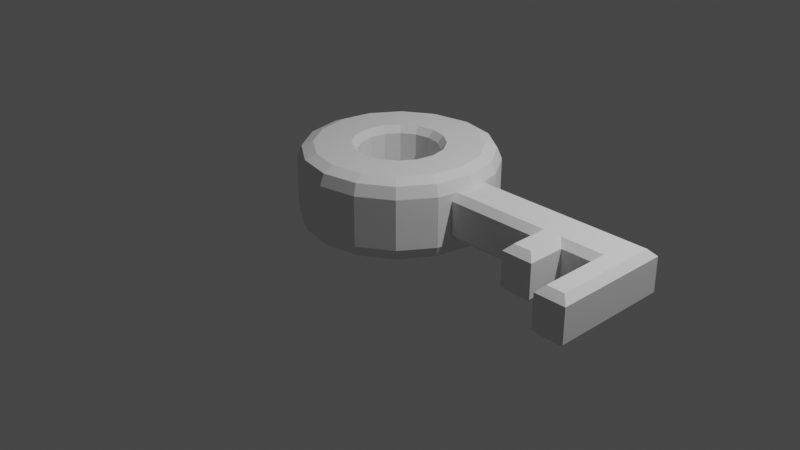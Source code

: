 # Source: Key.blend  (saved by Blender 3.6.11; exported with 4.5.12 LTS)
import bpy
from mathutils import Matrix  # noqa: F401  (used for matrix-valued properties, if any)

bpy.ops.wm.read_factory_settings(use_empty=True)
scene = bpy.context.scene
scene.name = 'Scene'

# ---- collections
col_collection = bpy.data.collections.new('Collection'); scene.collection.children.link(col_collection)

# ---- world
world_world = bpy.data.worlds.new('World'); scene.world = world_world
world_world.use_nodes = True; world_world.node_tree.nodes.clear()
_N = world_world.node_tree.nodes; _L = world_world.node_tree.links
n0 = _N.new('ShaderNodeOutputWorld'); n0.name = 'World Output'; n0.location = (300, 300)
n1 = _N.new('ShaderNodeBackground'); n1.name = 'Background'; n1.location = (10, 300)
n1.inputs[0].default_value = (0.05088, 0.05088, 0.05088, 1.0)
_L.new(n1.outputs[0], n0.inputs[0])
n0.is_active_output = True
world_world.color = (0.05088, 0.05088, 0.05088)
world_world.use_sun_shadow = False
world_world.sun_shadow_jitter_overblur = 0.0

# ---- cameras
cam_camera = bpy.data.cameras.new('Camera')
cam_camera.clip_end = 100.0
cam_camera.ortho_scale = 7.314

# ---- lights
light_light = bpy.data.lights.new('Light', 'POINT')
light_light.transmission_factor = 0.0
light_light.energy = 1000.0
light_light.shadow_soft_size = 0.1
light_light.shadow_maximum_resolution = 0.006
light_light.use_absolute_resolution = True

# ---- meshes
me_circle = bpy.data.meshes.new('Circle')
me_circle.from_pydata([(-0.6315, 1.063, -0.2612), (-0.6315, 0.8983, -0.4228), (-0.6315, 1.015, -0.3754), (-0.9549, 0.834, -0.4228), (-1.018, 0.9861, -0.2612), (-0.9994, 0.9415, -0.3754), (-1.229, 0.6508, -0.4228), (-1.345, 0.7672, -0.2612), (-1.311, 0.7331, -0.3754), (-1.412, 0.3767, -0.4228), (-1.564, 0.4397, -0.2612), (-1.52, 0.4213, -0.3754), (-1.476, 0.05336, -0.4228), (-1.641, 0.05336, -0.2612), (-1.593, 0.05336, -0.3754), (-1.412, -0.27, -0.4228), (-1.564, -0.333, -0.2612), (-1.52, -0.3145, -0.3754), (-1.229, -0.5441, -0.4228), (-1.345, -0.6605, -0.2612), (-1.311, -0.6264, -0.3754), (-0.9549, -0.7272, -0.4228), (-1.018, -0.8794, -0.2612), (-0.9994, -0.8348, -0.3754), (-0.6315, -0.7915, -0.4228), (-0.6315, -0.9562, -0.2612), (-0.6315, -0.908, -0.3754), (-0.3082, -0.7272, -0.4228), (-0.2452, -0.8794, -0.2612), (-0.2636, -0.8348, -0.3754), (-0.03409, -0.5441, -0.4228), (0.08236, -0.6605, -0.2612), (0.04826, -0.6264, -0.3754), (0.1491, -0.27, -0.4228), (0.3012, -0.333, -0.2612), (0.2567, -0.3145, -0.3754), (0.2134, 0.05336, -0.4228), (0.3781, 0.05336, -0.2612), (0.3298, 0.05336, -0.3754), (0.1491, 0.3767, -0.4228), (0.3012, 0.4397, -0.2612), (0.2567, 0.4213, -0.3754), (-0.03409, 0.6508, -0.4228), (0.08236, 0.7672, -0.2612), (0.04826, 0.7331, -0.3754), (-0.3082, 0.834, -0.4228), (-0.2452, 0.9861, -0.2612), (-0.2636, 0.9415, -0.3754), (-0.6315, 0.8983, 0.416), (-0.6315, 1.063, 0.2544), (-0.6315, 1.015, 0.3687), (-1.018, 0.9861, 0.2544), (-0.9549, 0.834, 0.416), (-0.9994, 0.9415, 0.3687), (-1.345, 0.7672, 0.2544), (-1.229, 0.6508, 0.416), (-1.311, 0.7331, 0.3687), (-1.564, 0.4397, 0.2544), (-1.412, 0.3767, 0.416), (-1.52, 0.4213, 0.3687), (-1.641, 0.05336, 0.2544), (-1.476, 0.05336, 0.416), (-1.593, 0.05336, 0.3687), (-1.564, -0.333, 0.2544), (-1.412, -0.27, 0.416), (-1.52, -0.3145, 0.3687), (-1.345, -0.6605, 0.2544), (-1.229, -0.5441, 0.416), (-1.311, -0.6264, 0.3687), (-1.018, -0.8794, 0.2544), (-0.9549, -0.7272, 0.416), (-0.9994, -0.8348, 0.3687), (-0.6315, -0.9562, 0.2544), (-0.6315, -0.7915, 0.416), (-0.6315, -0.908, 0.3687), (-0.2452, -0.8794, 0.2544), (-0.3082, -0.7272, 0.416), (-0.2636, -0.8348, 0.3687), (0.08236, -0.6605, 0.2544), (-0.03409, -0.5441, 0.416), (0.04826, -0.6264, 0.3687), (0.3012, -0.333, 0.2544), (0.1491, -0.27, 0.416), (0.2567, -0.3145, 0.3687), (0.3781, 0.05336, 0.2544), (0.2134, 0.05336, 0.416), (0.3298, 0.05336, 0.3687), (0.3012, 0.4397, 0.2544), (0.1491, 0.3767, 0.416), (0.2567, 0.4213, 0.3687), (0.08236, 0.7672, 0.2544), (-0.03409, 0.6508, 0.416), (0.04826, 0.7331, 0.3687), (-0.2452, 0.9861, 0.2544), (-0.3082, 0.834, 0.416), (-0.2636, 0.9415, 0.3687), (0.3385, -0.1179, -0.2321), (0.3385, -0.1863, -0.1637), (0.3385, -0.1863, 0.1788), (0.3385, -0.1179, 0.2472), (0.3385, 0.293, -0.1637), (0.3385, 0.2246, -0.2321), (0.3385, 0.2246, 0.2472), (0.3385, 0.293, 0.1788), (2.259, -0.1863, -0.1637), (2.19, -0.1863, -0.2321), (2.19, -0.1863, 0.2472), (2.259, -0.1863, 0.1788), (2.19, 0.2246, -0.2321), (2.259, 0.293, -0.1637), (2.19, 0.2246, 0.2472), (2.259, 0.293, 0.1788), (1.939, 0.2246, -0.2321), (1.939, 0.293, -0.1637), (1.619, 0.2246, -0.2321), (1.619, 0.293, -0.1637), (1.299, 0.2246, -0.2321), (1.299, 0.293, -0.1637), (0.9786, 0.2246, -0.2321), (0.9786, 0.293, -0.1637), (0.6586, 0.293, -0.1637), (0.6586, 0.2246, -0.2321), (0.6586, 0.2246, 0.2472), (0.6586, 0.293, 0.1788), (0.9786, 0.2246, 0.2472), (0.9786, 0.293, 0.1788), (1.299, 0.2246, 0.2472), (1.299, 0.293, 0.1788), (1.619, 0.2246, 0.2472), (1.619, 0.293, 0.1788), (1.939, 0.293, 0.1788), (1.939, 0.2246, 0.2472), (0.6586, -0.1179, -0.2321), (0.6586, -0.1863, -0.1637), (0.9786, -0.1179, -0.2321), (0.9786, -0.1863, -0.1637), (1.367, -0.1179, -0.2321), (1.299, -0.1863, -0.1637), (1.619, -0.1863, -0.1637), (1.55, -0.1179, -0.2321), (2.007, -0.1179, -0.2321), (1.939, -0.1863, -0.1637), (1.939, -0.1863, 0.1788), (2.007, -0.1179, 0.2472), (1.55, -0.1179, 0.2472), (1.619, -0.1863, 0.1788), (1.299, -0.1863, 0.1788), (1.367, -0.1179, 0.2472), (0.9786, -0.1179, 0.2472), (0.9786, -0.1863, 0.1788), (0.6586, -0.1863, 0.1788), (0.6586, -0.1179, 0.2472), (2.19, -0.8502, 0.2472), (2.259, -0.9186, 0.1788), (2.19, -0.8502, -0.2321), (2.259, -0.9186, -0.1637), (2.007, -0.8502, -0.2321), (1.939, -0.9186, -0.1637), (2.007, -0.8502, 0.2472), (1.939, -0.9186, 0.1788), (1.367, -0.5051, -0.2321), (1.299, -0.5734, -0.1637), (1.55, -0.5051, -0.2321), (1.619, -0.5734, -0.1637), (1.55, -0.5051, 0.2472), (1.619, -0.5734, 0.1788), (1.367, -0.5051, 0.2472), (1.299, -0.5734, 0.1788), (-0.6315, 0.5221, -0.4228), (-0.6315, 0.4633, -0.3512), (-0.7884, 0.4321, -0.3512), (-0.8109, 0.4864, -0.4228), (-0.9214, 0.3432, -0.3512), (-0.963, 0.3848, -0.4228), (-1.01, 0.2102, -0.3512), (-1.065, 0.2327, -0.4228), (-1.041, 0.05336, -0.3512), (-1.1, 0.05336, -0.4228), (-1.01, -0.1035, -0.3512), (-1.065, -0.126, -0.4228), (-0.9214, -0.2365, -0.3512), (-0.963, -0.2781, -0.4228), (-0.7884, -0.3254, -0.3512), (-0.8109, -0.3797, -0.4228), (-0.6315, -0.3566, -0.3512), (-0.6315, -0.4154, -0.4228), (-0.4747, -0.3254, -0.3512), (-0.4521, -0.3797, -0.4228), (-0.3417, -0.2365, -0.3512), (-0.3001, -0.2781, -0.4228), (-0.2528, -0.1035, -0.3512), (-0.1985, -0.126, -0.4228), (-0.2216, 0.05336, -0.3512), (-0.1628, 0.05336, -0.4228), (-0.2528, 0.2102, -0.3512), (-0.1985, 0.2327, -0.4228), (-0.3417, 0.3432, -0.3512), (-0.3001, 0.3848, -0.4228), (-0.4747, 0.4321, -0.3512), (-0.4521, 0.4864, -0.4228), (-0.6315, 0.4633, 0.3444), (-0.6315, 0.5221, 0.416), (-0.8109, 0.4864, 0.416), (-0.7884, 0.4321, 0.3444), (-0.963, 0.3848, 0.416), (-0.9214, 0.3432, 0.3444), (-1.065, 0.2327, 0.416), (-1.01, 0.2102, 0.3444), (-1.1, 0.05336, 0.416), (-1.041, 0.05336, 0.3444), (-1.065, -0.126, 0.416), (-1.01, -0.1035, 0.3444), (-0.963, -0.2781, 0.416), (-0.9214, -0.2365, 0.3444), (-0.8109, -0.3797, 0.416), (-0.7884, -0.3254, 0.3444), (-0.6315, -0.4154, 0.416), (-0.6315, -0.3566, 0.3444), (-0.4521, -0.3797, 0.416), (-0.4747, -0.3254, 0.3444), (-0.3001, -0.2781, 0.416), (-0.3417, -0.2365, 0.3444), (-0.1985, -0.126, 0.416), (-0.2528, -0.1035, 0.3444), (-0.1628, 0.05336, 0.416), (-0.2216, 0.05336, 0.3444), (-0.1985, 0.2327, 0.416), (-0.2528, 0.2102, 0.3444), (-0.3001, 0.3848, 0.416), (-0.3417, 0.3432, 0.3444), (-0.4521, 0.4864, 0.416), (-0.4747, 0.4321, 0.3444)], [], [(28, 31, 78, 75), (7, 10, 57, 54), (31, 34, 81, 78), (10, 13, 60, 57), (34, 37, 84, 81), (13, 16, 63, 60), (37, 40, 87, 84), (16, 19, 66, 63), (40, 43, 90, 87), (19, 22, 69, 66), (43, 46, 93, 90), (22, 25, 72, 69), (201, 230, 94, 48), (25, 28, 75, 72), (46, 0, 49, 93), (169, 198, 231, 200), (222, 220, 79, 82), (208, 206, 58, 61), (224, 222, 82, 85), (210, 208, 61, 64), (226, 224, 85, 88), (212, 210, 64, 67), (228, 226, 88, 91), (214, 212, 67, 70), (230, 228, 91, 94), (216, 214, 70, 73), (218, 216, 73, 76), (220, 218, 76, 79), (204, 202, 52, 55), (206, 204, 55, 58), (188, 186, 219, 221), (195, 39, 36, 193), (190, 188, 221, 223), (197, 42, 39, 195), (193, 36, 33, 191), (199, 45, 42, 197), (168, 1, 45, 199), (192, 190, 223, 225), (202, 201, 48, 52), (175, 9, 6, 173), (194, 192, 225, 227), (173, 6, 3, 171), (177, 12, 9, 175), (196, 194, 227, 229), (171, 3, 1, 168), (179, 15, 12, 177), (198, 196, 229, 231), (172, 170, 203, 205), (181, 18, 15, 179), (4, 7, 54, 51), (174, 172, 205, 207), (183, 21, 18, 181), (176, 174, 207, 209), (185, 24, 21, 183), (178, 176, 209, 211), (186, 184, 217, 219), (180, 178, 211, 213), (187, 27, 24, 185), (182, 180, 213, 215), (189, 30, 27, 187), (184, 182, 215, 217), (191, 33, 30, 189), (133, 150, 98, 97), (115, 129, 130, 113), (104, 107, 153, 155), (122, 102, 99, 151), (140, 105, 154, 156), (100, 103, 123, 120), (106, 143, 158, 152), (135, 149, 150, 133), (131, 128, 144, 143), (128, 126, 147, 144), (126, 124, 148, 147), (96, 97, 98, 99, 102, 103, 100, 101), (124, 122, 151, 148), (120, 123, 125, 119), (119, 125, 127, 117), (117, 127, 129, 115), (113, 130, 111, 109), (138, 145, 165, 163), (155, 153, 159, 157), (136, 139, 162, 160), (137, 146, 149, 135), (112, 108, 105, 140), (121, 118, 134, 132), (118, 116, 136, 134), (116, 114, 139, 136), (114, 112, 140, 139), (163, 165, 167, 161), (109, 111, 107, 104), (110, 131, 143, 106), (144, 147, 166, 164), (146, 137, 161, 167), (142, 141, 157, 159), (141, 142, 145, 138), (4, 0, 2, 5), (5, 2, 1, 3), (7, 4, 5, 8), (8, 5, 3, 6), (10, 7, 8, 11), (11, 8, 6, 9), (13, 10, 11, 14), (14, 11, 9, 12), (16, 13, 14, 17), (17, 14, 12, 15), (19, 16, 17, 20), (20, 17, 15, 18), (22, 19, 20, 23), (23, 20, 18, 21), (25, 22, 23, 26), (26, 23, 21, 24), (28, 25, 26, 29), (29, 26, 24, 27), (31, 28, 29, 32), (32, 29, 27, 30), (34, 31, 32, 35), (35, 32, 30, 33), (37, 34, 35, 38), (38, 35, 33, 36), (40, 37, 38, 41), (41, 38, 36, 39), (43, 40, 41, 44), (44, 41, 39, 42), (46, 43, 44, 47), (47, 44, 42, 45), (0, 46, 47, 2), (2, 47, 45, 1), (52, 48, 50, 53), (53, 50, 49, 51), (55, 52, 53, 56), (56, 53, 51, 54), (58, 55, 56, 59), (59, 56, 54, 57), (61, 58, 59, 62), (62, 59, 57, 60), (64, 61, 62, 65), (65, 62, 60, 63), (67, 64, 65, 68), (68, 65, 63, 66), (70, 67, 68, 71), (71, 68, 66, 69), (73, 70, 71, 74), (74, 71, 69, 72), (76, 73, 74, 77), (77, 74, 72, 75), (79, 76, 77, 80), (80, 77, 75, 78), (82, 79, 80, 83), (83, 80, 78, 81), (85, 82, 83, 86), (86, 83, 81, 84), (88, 85, 86, 89), (89, 86, 84, 87), (91, 88, 89, 92), (92, 89, 87, 90), (94, 91, 92, 95), (95, 92, 90, 93), (48, 94, 95, 50), (50, 95, 93, 49), (0, 4, 51, 49), (121, 101, 100, 120), (131, 110, 111, 130), (105, 108, 109, 104), (110, 106, 107, 111), (151, 99, 98, 150), (108, 112, 113, 109), (112, 114, 115, 113), (114, 116, 117, 115), (116, 118, 119, 117), (118, 121, 120, 119), (102, 122, 123, 103), (122, 124, 125, 123), (124, 126, 127, 125), (126, 128, 129, 127), (128, 131, 130, 129), (96, 132, 133, 97), (132, 134, 135, 133), (134, 136, 137, 135), (139, 140, 141, 138), (143, 144, 145, 142), (147, 148, 149, 146), (148, 151, 150, 149), (156, 154, 155, 157), (152, 158, 159, 153), (142, 159, 158, 143), (153, 107, 106, 152), (104, 155, 154, 105), (157, 141, 140, 156), (160, 162, 163, 161), (164, 166, 167, 165), (146, 167, 166, 147), (165, 145, 144, 164), (138, 163, 162, 139), (161, 137, 136, 160), (101, 121, 132, 96), (171, 168, 169, 170), (173, 171, 170, 172), (175, 173, 172, 174), (177, 175, 174, 176), (179, 177, 176, 178), (181, 179, 178, 180), (183, 181, 180, 182), (185, 183, 182, 184), (187, 185, 184, 186), (189, 187, 186, 188), (191, 189, 188, 190), (193, 191, 190, 192), (195, 193, 192, 194), (197, 195, 194, 196), (199, 197, 196, 198), (168, 199, 198, 169), (203, 200, 201, 202), (205, 203, 202, 204), (207, 205, 204, 206), (209, 207, 206, 208), (211, 209, 208, 210), (213, 211, 210, 212), (215, 213, 212, 214), (217, 215, 214, 216), (219, 217, 216, 218), (221, 219, 218, 220), (223, 221, 220, 222), (225, 223, 222, 224), (227, 225, 224, 226), (229, 227, 226, 228), (231, 229, 228, 230), (200, 231, 230, 201), (170, 169, 200, 203)])
_uv = me_circle.uv_layers.new(name='UVMap')
_uv.uv.foreach_set('vector', [0.0, 0.0, 0.0, 0.0, 0.0, 0.0, 0.0, 0.0, 0.0, 0.0, 0.0, 0.0, 0.0, 0.0, 0.0, 0.0, 0.0, 0.0, 0.0, 0.0, 0.0, 0.0, 0.0, 0.0, 0.0, 0.0, 0.0, 0.0, 0.0, 0.0, 0.0, 0.0, 0.0, 0.0, 0.0, 0.0, 0.0, 0.0, 0.0, 0.0, 0.0, 0.0, 0.0, 0.0, 0.0, 0.0, 0.0, 0.0, 0.0, 0.0, 0.0, 0.0, 0.0, 0.0, 0.0, 0.0, 0.0, 0.0, 0.0, 0.0, 0.0, 0.0, 0.0, 0.0, 0.0, 0.0, 0.0, 0.0, 0.0, 0.0, 0.0, 0.0, 0.0, 0.0, 0.0, 0.0, 0.0, 0.0, 0.0, 0.0, 0.0, 0.0, 0.0, 0.0, 0.0, 0.0, 0.0, 0.0, 0.0, 0.0, 0.0, 0.0, 0.0, 0.0, 0.0, 0.0, 0.0, 0.0, 0.0, 0.0, 0.0, 0.0, 0.0, 0.0, 0.0, 0.0, 0.0, 0.0, 0.0, 0.0, 0.0, 0.0, 0.0, 0.0, 0.0, 0.0, 0.0, 0.0, 0.0, 0.0, 0.0, 0.0, 0.0, 0.0, 0.0, 0.0, 0.0, 0.0, 0.0, 0.0, 0.0, 0.0, 0.0, 0.0, 0.0, 0.0, 0.0, 0.0, 0.0, 0.0, 0.0, 0.0, 0.0, 0.0, 0.0, 0.0, 0.0, 0.0, 0.0, 0.0, 0.0, 0.0, 0.0, 0.0, 0.0, 0.0, 0.0, 0.0, 0.0, 0.0, 0.0, 0.0, 0.0, 0.0, 0.0, 0.0, 0.0, 0.0, 0.0, 0.0, 0.0, 0.0, 0.0, 0.0, 0.0, 0.0, 0.0, 0.0, 0.0, 0.0, 0.0, 0.0, 0.0, 0.0, 0.0, 0.0, 0.0, 0.0, 0.0, 0.0, 0.0, 0.0, 0.0, 0.0, 0.0, 0.0, 0.0, 0.0, 0.0, 0.0, 0.0, 0.0, 0.0, 0.0, 0.0, 0.0, 0.0, 0.0, 0.0, 0.0, 0.0, 0.0, 0.0, 0.0, 0.0, 0.0, 0.0, 0.0, 0.0, 0.0, 0.0, 0.0, 0.0, 0.0, 0.0, 0.0, 0.0, 0.0, 0.0, 0.0, 0.0, 0.0, 0.0, 0.0, 0.0, 0.0, 0.0, 0.0, 0.0, 0.0, 0.0, 0.0, 0.0, 0.0, 0.0, 0.0, 0.0, 0.0, 0.0, 0.0, 0.0, 0.0, 0.0, 0.0, 0.0, 0.0, 0.0, 0.0, 0.0, 0.0, 0.0, 0.0, 0.0, 0.0, 0.0, 0.0, 0.0, 0.0, 0.0, 0.0, 0.0, 0.0, 0.0, 0.0, 0.0, 0.0, 0.0, 0.0, 0.0, 0.0, 0.0, 0.0, 0.0, 0.0, 0.0, 0.0, 0.0, 0.0, 0.0, 0.0, 0.0, 0.0, 0.0, 0.0, 0.0, 0.0, 0.0, 0.0, 0.0, 0.0, 0.0, 0.0, 0.0, 0.0, 0.0, 0.0, 0.0, 0.0, 0.0, 0.0, 0.0, 0.0, 0.0, 0.0, 0.0, 0.0, 0.0, 0.0, 0.0, 0.0, 0.0, 0.0, 0.0, 0.0, 0.0, 0.0, 0.0, 0.0, 0.0, 0.0, 0.0, 0.0, 0.0, 0.0, 0.0, 0.0, 0.0, 0.0, 0.0, 0.0, 0.0, 0.0, 0.0, 0.0, 0.0, 0.0, 0.0, 0.0, 0.0, 0.0, 0.0, 0.0, 0.0, 0.0, 0.0, 0.0, 0.0, 0.0, 0.0, 0.0, 0.0, 0.0, 0.0, 0.0, 0.0, 0.0, 0.0, 0.0, 0.0, 0.0, 0.0, 0.0, 0.0, 0.0, 0.0, 0.0, 0.0, 0.0, 0.0, 0.0, 0.0, 0.0, 0.0, 0.0, 0.0, 0.0, 0.0, 0.0, 0.0, 0.0, 0.0, 0.0, 0.0, 0.0, 0.0, 0.0, 0.0, 0.0, 0.0, 0.0, 0.0, 0.0, 0.0, 0.0, 0.0, 0.0, 0.0, 0.0, 0.0, 0.0, 0.0, 0.0, 0.0, 0.0, 0.0, 0.0, 0.0, 0.0, 0.0, 0.0, 0.0, 0.0, 0.0, 0.0, 0.0, 0.0, 0.0, 0.0, 0.0, 0.0, 0.0, 0.0, 0.0, 0.0, 0.0, 0.0, 0.0, 0.0, 0.0, 0.0, 0.0, 0.0, 0.0, 0.0, 0.0, 0.0, 0.0, 0.0, 0.0, 0.0, 0.0, 0.0, 0.0, 0.0, 0.0, 0.0, 0.0, 0.0, 0.0, 0.0, 0.0, 0.0, 0.0, 0.0, 0.0, 0.0, 0.0, 0.0, 0.0, 0.0, 0.0, 0.0, 0.0, 0.0, 0.0, 0.0, 0.0, 0.0, 0.0, 0.0, 0.0, 0.0, 0.0, 0.0, 0.0, 0.0, 0.0, 0.0, 0.0, 0.0, 0.0, 0.0, 0.0, 0.0, 0.0, 0.0, 0.4107, 0.9583, 0.5893, 0.9583, 0.5893, 1.0, 0.4107, 1.0, 0.4107, 0.4167, 0.5893, 0.4167, 0.5893, 0.4583, 0.4107, 0.4583, 0.4107, 0.75, 0.5893, 0.75, 0.5893, 0.75, 0.4107, 0.75, 0.8333, 0.5357, 0.875, 0.5357, 0.875, 0.7143, 0.8333, 0.7143, 0.3422, 0.75, 0.3661, 0.75, 0.3661, 0.75, 0.3422, 0.75, 0.4107, 0.25, 0.5893, 0.25, 0.5893, 0.2917, 0.4107, 0.2917, 0.6339, 0.75, 0.6578, 0.75, 0.6578, 0.75, 0.6339, 0.75, 0.4107, 0.9167, 0.5893, 0.9167, 0.5893, 0.9583, 0.4107, 0.9583, 0.6667, 0.5357, 0.7083, 0.5357, 0.7172, 0.7143, 0.6578, 0.7143, 0.7083, 0.5357, 0.75, 0.5357, 0.7411, 0.7143, 0.7172, 0.7143, 0.75, 0.5357, 0.7917, 0.5357, 0.7917, 0.7143, 0.7411, 0.7143, 0.375, 0.03566, 0.4107, 0.0, 0.5893, 0.0, 0.625, 0.03566, 0.625, 0.2143, 0.5893, 0.25, 0.4107, 0.25, 0.375, 0.2143, 0.7917, 0.5357, 0.8333, 0.5357, 0.8333, 0.7143, 0.7917, 0.7143, 0.4107, 0.2917, 0.5893, 0.2917, 0.5893, 0.3333, 0.4107, 0.3333, 0.4107, 0.3333, 0.5893, 0.3333, 0.5893, 0.375, 0.4107, 0.375, 0.4107, 0.375, 0.5893, 0.375, 0.5893, 0.4167, 0.4107, 0.4167, 0.4107, 0.4583, 0.5893, 0.4583, 0.5893, 0.5, 0.4107, 0.5, 0.4107, 0.8333, 0.5893, 0.8333, 0.5893, 0.8333, 0.4107, 0.8333, 0.4107, 0.75, 0.5893, 0.75, 0.5893, 0.7917, 0.4107, 0.7917, 0.2589, 0.75, 0.2828, 0.75, 0.2828, 0.75, 0.2589, 0.75, 0.4107, 0.875, 0.5893, 0.875, 0.5893, 0.9167, 0.4107, 0.9167, 0.3333, 0.5357, 0.3661, 0.5357, 0.3661, 0.75, 0.3422, 0.7143, 0.1667, 0.5357, 0.2083, 0.5357, 0.2083, 0.7143, 0.1667, 0.7143, 0.2083, 0.5357, 0.25, 0.5357, 0.2589, 0.7143, 0.2083, 0.7143, 0.25, 0.5357, 0.2917, 0.5357, 0.2828, 0.7143, 0.2589, 0.7143, 0.2917, 0.5357, 0.3333, 0.5357, 0.3422, 0.7143, 0.2828, 0.7143, 0.4107, 0.8333, 0.5893, 0.8333, 0.5893, 0.875, 0.4107, 0.875, 0.4107, 0.5, 0.5893, 0.5, 0.5893, 0.75, 0.4107, 0.75, 0.6339, 0.5357, 0.6667, 0.5357, 0.6578, 0.7143, 0.6339, 0.75, 0.7172, 0.75, 0.7411, 0.75, 0.7411, 0.75, 0.7172, 0.75, 0.5893, 0.875, 0.4107, 0.875, 0.4107, 0.875, 0.5893, 0.875, 0.5893, 0.7917, 0.4107, 0.7917, 0.4107, 0.7917, 0.5893, 0.7917, 0.4107, 0.7917, 0.5893, 0.7917, 0.5893, 0.8333, 0.4107, 0.8333, 0.0, 0.0, 0.0, 0.0, 0.0, 0.0, 0.0, 0.0, 0.0, 0.0, 0.0, 0.0, 0.0, 0.0, 0.0, 0.0, 0.0, 0.0, 0.0, 0.0, 0.0, 0.0, 0.0, 0.0, 0.0, 0.0, 0.0, 0.0, 0.0, 0.0, 0.0, 0.0, 0.0, 0.0, 0.0, 0.0, 0.0, 0.0, 0.0, 0.0, 0.0, 0.0, 0.0, 0.0, 0.0, 0.0, 0.0, 0.0, 0.0, 0.0, 0.0, 0.0, 0.0, 0.0, 0.0, 0.0, 0.0, 0.0, 0.0, 0.0, 0.0, 0.0, 0.0, 0.0, 0.0, 0.0, 0.0, 0.0, 0.0, 0.0, 0.0, 0.0, 0.0, 0.0, 0.0, 0.0, 0.0, 0.0, 0.0, 0.0, 0.0, 0.0, 0.0, 0.0, 0.0, 0.0, 0.0, 0.0, 0.0, 0.0, 0.0, 0.0, 0.0, 0.0, 0.0, 0.0, 0.0, 0.0, 0.0, 0.0, 0.0, 0.0, 0.0, 0.0, 0.0, 0.0, 0.0, 0.0, 0.0, 0.0, 0.0, 0.0, 0.0, 0.0, 0.0, 0.0, 0.0, 0.0, 0.0, 0.0, 0.0, 0.0, 0.0, 0.0, 0.0, 0.0, 0.0, 0.0, 0.0, 0.0, 0.0, 0.0, 0.0, 0.0, 0.0, 0.0, 0.0, 0.0, 0.0, 0.0, 0.0, 0.0, 0.0, 0.0, 0.0, 0.0, 0.0, 0.0, 0.0, 0.0, 0.0, 0.0, 0.0, 0.0, 0.0, 0.0, 0.0, 0.0, 0.0, 0.0, 0.0, 0.0, 0.0, 0.0, 0.0, 0.0, 0.0, 0.0, 0.0, 0.0, 0.0, 0.0, 0.0, 0.0, 0.0, 0.0, 0.0, 0.0, 0.0, 0.0, 0.0, 0.0, 0.0, 0.0, 0.0, 0.0, 0.0, 0.0, 0.0, 0.0, 0.0, 0.0, 0.0, 0.0, 0.0, 0.0, 0.0, 0.0, 0.0, 0.0, 0.0, 0.0, 0.0, 0.0, 0.0, 0.0, 0.0, 0.0, 0.0, 0.0, 0.0, 0.0, 0.0, 0.0, 0.0, 0.0, 0.0, 0.0, 0.0, 0.0, 0.0, 0.0, 0.0, 0.0, 0.0, 0.0, 0.0, 0.0, 0.0, 0.0, 0.0, 0.0, 0.0, 0.0, 0.0, 0.0, 0.0, 0.0, 0.0, 0.0, 0.0, 0.0, 0.0, 0.0, 0.0, 0.0, 0.0, 0.0, 0.0, 0.0, 0.0, 0.0, 0.0, 0.0, 0.0, 0.0, 0.0, 0.0, 0.0, 0.0, 0.0, 0.0, 0.0, 0.0, 0.0, 0.0, 0.0, 0.0, 0.0, 0.0, 0.0, 0.0, 0.0, 0.0, 0.0, 0.0, 0.0, 0.0, 0.0, 0.0, 0.0, 0.0, 0.0, 0.0, 0.0, 0.0, 0.0, 0.0, 0.0, 0.0, 0.0, 0.0, 0.0, 0.0, 0.0, 0.0, 0.0, 0.0, 0.0, 0.0, 0.0, 0.0, 0.0, 0.0, 0.0, 0.0, 0.0, 0.0, 0.0, 0.0, 0.0, 0.0, 0.0, 0.0, 0.0, 0.0, 0.0, 0.0, 0.0, 0.0, 0.0, 0.0, 0.0, 0.0, 0.0, 0.0, 0.0, 0.0, 0.0, 0.0, 0.0, 0.0, 0.0, 0.0, 0.0, 0.0, 0.0, 0.0, 0.0, 0.0, 0.0, 0.0, 0.0, 0.0, 0.0, 0.0, 0.0, 0.0, 0.0, 0.0, 0.0, 0.0, 0.0, 0.0, 0.0, 0.0, 0.0, 0.0, 0.0, 0.0, 0.0, 0.0, 0.0, 0.0, 0.0, 0.0, 0.0, 0.0, 0.0, 0.0, 0.0, 0.0, 0.0, 0.0, 0.0, 0.0, 0.0, 0.0, 0.0, 0.0, 0.0, 0.0, 0.0, 0.0, 0.0, 0.0, 0.0, 0.0, 0.0, 0.0, 0.0, 0.0, 0.0, 0.0, 0.0, 0.0, 0.0, 0.0, 0.0, 0.0, 0.0, 0.0, 0.0, 0.0, 0.0, 0.0, 0.0, 0.0, 0.0, 0.0, 0.0, 0.0, 0.0, 0.0, 0.0, 0.0, 0.0, 0.0, 0.0, 0.0, 0.0, 0.0, 0.0, 0.0, 0.0, 0.0, 0.0, 0.0, 0.0, 0.0, 0.0, 0.0, 0.0, 0.0, 0.0, 0.0, 0.0, 0.0, 0.0, 0.0, 0.0, 0.0, 0.0, 0.0, 0.0, 0.0, 0.0, 0.0, 0.0, 0.0, 0.0, 0.0, 0.0, 0.0, 0.0, 0.0, 0.0, 0.0, 0.0, 0.0, 0.0, 0.0, 0.0, 0.0, 0.0, 0.0, 0.0, 0.0, 0.0, 0.0, 0.0, 0.0, 0.0, 0.0, 0.0, 0.0, 0.0, 0.0, 0.0, 0.0, 0.0, 0.0, 0.0, 0.0, 0.0, 0.0, 0.0, 0.0, 0.0, 0.0, 0.0, 0.0, 0.0, 0.0, 0.0, 0.0, 0.0, 0.0, 0.0, 0.0, 0.0, 0.0, 0.0, 0.0, 0.0, 0.0, 0.0, 0.0, 0.0, 0.0, 0.0, 0.0, 0.0, 0.0, 0.0, 0.0, 0.0, 0.0, 0.0, 0.0, 0.1667, 0.5357, 0.125, 0.5357, 0.125, 0.5, 0.1667, 0.5, 0.625, 0.4583, 0.625, 0.4911, 0.5893, 0.5, 0.5893, 0.4583, 0.3661, 0.75, 0.3661, 0.5357, 0.4107, 0.5, 0.4107, 0.75, 0.6339, 0.5357, 0.6339, 0.75, 0.5893, 0.75, 0.5893, 0.5, 0.625, 0.9583, 0.625, 1.0, 0.5893, 1.0, 0.5893, 0.9583, 0.3661, 0.5357, 0.3333, 0.5357, 0.3333, 0.5, 0.375, 0.5, 0.3333, 0.5357, 0.2917, 0.5357, 0.2917, 0.5, 0.3333, 0.5, 0.2917, 0.5357, 0.25, 0.5357, 0.25, 0.5, 0.2917, 0.5, 0.25, 0.5357, 0.2083, 0.5357, 0.2083, 0.5, 0.25, 0.5, 0.2083, 0.5357, 0.1667, 0.5357, 0.1667, 0.5, 0.2083, 0.5, 0.625, 0.25, 0.625, 0.2917, 0.5893, 0.2917, 0.5893, 0.25, 0.625, 0.2917, 0.625, 0.3333, 0.5893, 0.3333, 0.5893, 0.2917, 0.625, 0.3333, 0.625, 0.375, 0.5893, 0.375, 0.5893, 0.3333, 0.625, 0.375, 0.625, 0.4167, 0.5893, 0.4167, 0.5893, 0.375, 0.625, 0.4167, 0.625, 0.4583, 0.5893, 0.4583, 0.5893, 0.4167, 0.125, 0.7143, 0.1667, 0.7143, 0.1667, 0.75, 0.125, 0.75, 0.1667, 0.7143, 0.2083, 0.7143, 0.2083, 0.75, 0.1667, 0.75, 0.2083, 0.7143, 0.2589, 0.7143, 0.25, 0.75, 0.2083, 0.75, 0.2828, 0.7143, 0.3422, 0.7143, 0.3333, 0.75, 0.2917, 0.75, 0.625, 0.7917, 0.625, 0.8333, 0.5893, 0.8333, 0.5893, 0.7917, 0.625, 0.875, 0.625, 0.9167, 0.5893, 0.9167, 0.5893, 0.875, 0.625, 0.9167, 0.625, 0.9583, 0.5893, 0.9583, 0.5893, 0.9167, 0.3422, 0.75, 0.3661, 0.75, 0.375, 0.75, 0.3333, 0.75, 0.625, 0.7589, 0.625, 0.7828, 0.5893, 0.7917, 0.5893, 0.75, 0.5893, 0.7917, 0.5893, 0.7917, 0.625, 0.7917, 0.625, 0.7917, 0.5893, 0.75, 0.5893, 0.75, 0.6339, 0.75, 0.6339, 0.75, 0.4107, 0.75, 0.4107, 0.75, 0.3661, 0.75, 0.3661, 0.75, 0.3333, 0.75, 0.3333, 0.75, 0.3422, 0.75, 0.3422, 0.75, 0.2589, 0.75, 0.2828, 0.75, 0.2917, 0.75, 0.25, 0.75, 0.625, 0.8422, 0.625, 0.8661, 0.5893, 0.875, 0.5893, 0.8333, 0.5893, 0.875, 0.5893, 0.875, 0.625, 0.875, 0.625, 0.875, 0.5893, 0.8333, 0.5893, 0.8333, 0.625, 0.8333, 0.625, 0.8333, 0.2917, 0.75, 0.2917, 0.75, 0.2828, 0.75, 0.2828, 0.75, 0.25, 0.75, 0.25, 0.75, 0.2589, 0.75, 0.2589, 0.75, 0.125, 0.5357, 0.1667, 0.5357, 0.1667, 0.7143, 0.125, 0.7143, 0.0, 0.0, 0.0, 0.0, 0.0, 0.0, 0.0, 0.0, 0.0, 0.0, 0.0, 0.0, 0.0, 0.0, 0.0, 0.0, 0.0, 0.0, 0.0, 0.0, 0.0, 0.0, 0.0, 0.0, 0.0, 0.0, 0.0, 0.0, 0.0, 0.0, 0.0, 0.0, 0.0, 0.0, 0.0, 0.0, 0.0, 0.0, 0.0, 0.0, 0.0, 0.0, 0.0, 0.0, 0.0, 0.0, 0.0, 0.0, 0.0, 0.0, 0.0, 0.0, 0.0, 0.0, 0.0, 0.0, 0.0, 0.0, 0.0, 0.0, 0.0, 0.0, 0.0, 0.0, 0.0, 0.0, 0.0, 0.0, 0.0, 0.0, 0.0, 0.0, 0.0, 0.0, 0.0, 0.0, 0.0, 0.0, 0.0, 0.0, 0.0, 0.0, 0.0, 0.0, 0.0, 0.0, 0.0, 0.0, 0.0, 0.0, 0.0, 0.0, 0.0, 0.0, 0.0, 0.0, 0.0, 0.0, 0.0, 0.0, 0.0, 0.0, 0.0, 0.0, 0.0, 0.0, 0.0, 0.0, 0.0, 0.0, 0.0, 0.0, 0.0, 0.0, 0.0, 0.0, 0.0, 0.0, 0.0, 0.0, 0.0, 0.0, 0.0, 0.0, 0.0, 0.0, 0.0, 0.0, 0.0, 0.0, 0.0, 0.0, 0.0, 0.0, 0.0, 0.0, 0.0, 0.0, 0.0, 0.0, 0.0, 0.0, 0.0, 0.0, 0.0, 0.0, 0.0, 0.0, 0.0, 0.0, 0.0, 0.0, 0.0, 0.0, 0.0, 0.0, 0.0, 0.0, 0.0, 0.0, 0.0, 0.0, 0.0, 0.0, 0.0, 0.0, 0.0, 0.0, 0.0, 0.0, 0.0, 0.0, 0.0, 0.0, 0.0, 0.0, 0.0, 0.0, 0.0, 0.0, 0.0, 0.0, 0.0, 0.0, 0.0, 0.0, 0.0, 0.0, 0.0, 0.0, 0.0, 0.0, 0.0, 0.0, 0.0, 0.0, 0.0, 0.0, 0.0, 0.0, 0.0, 0.0, 0.0, 0.0, 0.0, 0.0, 0.0, 0.0, 0.0, 0.0, 0.0, 0.0, 0.0, 0.0, 0.0, 0.0, 0.0, 0.0, 0.0, 0.0, 0.0, 0.0, 0.0, 0.0, 0.0, 0.0, 0.0, 0.0, 0.0, 0.0, 0.0, 0.0, 0.0, 0.0, 0.0, 0.0, 0.0, 0.0, 0.0, 0.0, 0.0, 0.0, 0.0, 0.0, 0.0, 0.0, 0.0, 0.0, 0.0, 0.0, 0.0, 0.0, 0.0, 0.0, 0.0, 0.0, 0.0, 0.0, 0.0, 0.0, 0.0, 0.0, 0.0, 0.0])
me_circle.update()

# ---- objects
ob_light = bpy.data.objects.new('Light', light_light)
ob_camera = bpy.data.objects.new('Camera', cam_camera)
ob_circle = bpy.data.objects.new('Circle', me_circle)

# ---- transforms, parenting, visibility, modifiers, constraints
ob_light.location = (4.076, 1.005, 5.904)
ob_light.rotation_euler = (0.6503, 0.05522, 1.866)
ob_light.lock_rotations_4d = False
ob_light.empty_display_type = 'ARROWS'
ob_light.color = (0.0, 0.0, 0.0, 0.0)
ob_light.lineart.crease_threshold = 0.0
ob_camera.location = (7.359, -6.926, 4.958)
ob_camera.rotation_euler = (1.109, 0.0, 0.8149)
ob_camera.lock_rotations_4d = False
ob_camera.empty_display_type = 'ARROWS'
ob_camera.color = (0.0, 0.0, 0.0, 0.0)
ob_camera.display_type = 'WIRE'
ob_camera.lineart.crease_threshold = 0.0
ob_circle.location = (0.6315, -0.05336, 0.4228)

# ---- collection membership
col_collection.objects.link(ob_light)
col_collection.objects.link(ob_camera)
col_collection.objects.link(ob_circle)

# ---- scene / render settings (as saved in the file)
scene.camera = ob_camera
scene.frame_start = 1; scene.frame_end = 250; scene.frame_set(1)
scene.render.engine = 'BLENDER_EEVEE_NEXT'
scene.cycles.sampling_pattern = 'TABULATED_SOBOL'
scene.view_settings.view_transform = 'Filmic'
bpy.context.view_layer.update()
